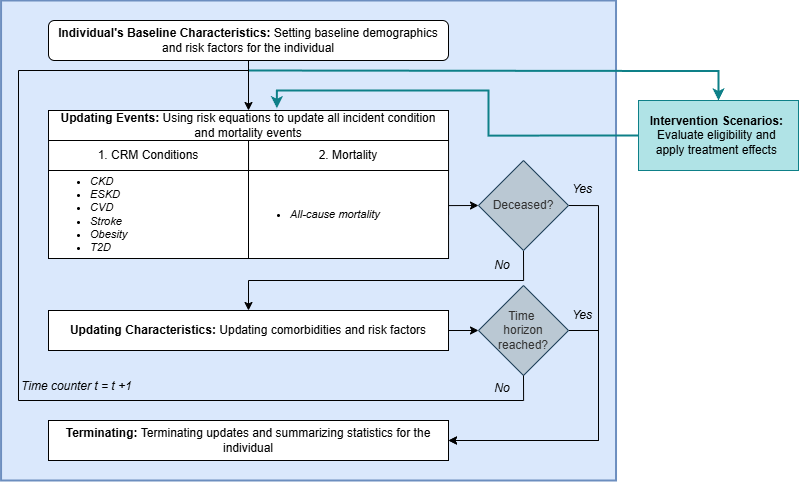

The diagram above was exported from draw.io. Its source (the exported page's mxGraphModel, read from the mxfile embedded in the PNG):
<mxGraphModel dx="1622" dy="956" grid="1" gridSize="10" guides="1" tooltips="1" connect="1" arrows="1" fold="1" page="1" pageScale="1" pageWidth="827" pageHeight="1169" math="0" shadow="0">
  <root>
    <mxCell id="WIyWlLk6GJQsqaUBKTNV-0" />
    <mxCell id="WIyWlLk6GJQsqaUBKTNV-1" parent="WIyWlLk6GJQsqaUBKTNV-0" />
    <mxCell id="7AfNMzDgrhO15QFuTDXg-19" value="" style="whiteSpace=wrap;html=1;fillColor=#dae8fc;strokeWidth=2;strokeColor=#6c8ebf;movable=1;resizable=1;rotatable=1;deletable=1;editable=1;locked=0;connectable=1;" parent="WIyWlLk6GJQsqaUBKTNV-1" vertex="1">
      <mxGeometry x="12.56" y="80" width="614.96" height="480" as="geometry" />
    </mxCell>
    <mxCell id="7AfNMzDgrhO15QFuTDXg-12" style="edgeStyle=orthogonalEdgeStyle;rounded=0;orthogonalLoop=1;jettySize=auto;html=1;entryX=0.5;entryY=0;entryDx=0;entryDy=0;strokeColor=#0e8088;fillColor=#b0e3e6;strokeWidth=2;" parent="WIyWlLk6GJQsqaUBKTNV-1" target="dbCbk0fCrr7c_I5dw4UF-99" edge="1">
      <mxGeometry relative="1" as="geometry">
        <mxPoint x="260" y="150" as="sourcePoint" />
        <mxPoint x="801.3800000000001" y="140" as="targetPoint" />
      </mxGeometry>
    </mxCell>
    <mxCell id="7AfNMzDgrhO15QFuTDXg-15" style="edgeStyle=orthogonalEdgeStyle;rounded=0;orthogonalLoop=1;jettySize=auto;html=1;exitX=0.5;exitY=1;exitDx=0;exitDy=0;entryX=0.5;entryY=0;entryDx=0;entryDy=0;" parent="WIyWlLk6GJQsqaUBKTNV-1" source="dbCbk0fCrr7c_I5dw4UF-0" target="dbCbk0fCrr7c_I5dw4UF-1" edge="1">
      <mxGeometry relative="1" as="geometry" />
    </mxCell>
    <mxCell id="dbCbk0fCrr7c_I5dw4UF-0" value="&lt;div&gt;&lt;span style=&quot;background-color: transparent; color: light-dark(rgb(0, 0, 0), rgb(255, 255, 255));&quot;&gt;&lt;b&gt;Individual's Baseline Characteristics:&lt;/b&gt;&amp;nbsp;&lt;/span&gt;Setting baseline demographics and risk factors for the individual&lt;/div&gt;" style="rounded=1;whiteSpace=wrap;html=1;movable=1;resizable=1;rotatable=1;deletable=1;editable=1;locked=0;connectable=1;" parent="WIyWlLk6GJQsqaUBKTNV-1" vertex="1">
      <mxGeometry x="59.99999999999999" y="100" width="400" height="40" as="geometry" />
    </mxCell>
    <mxCell id="dbCbk0fCrr7c_I5dw4UF-20" style="edgeStyle=orthogonalEdgeStyle;rounded=0;orthogonalLoop=1;jettySize=auto;html=1;exitX=1;exitY=0.5;exitDx=0;exitDy=0;entryX=0;entryY=0.5;entryDx=0;entryDy=0;movable=1;resizable=1;rotatable=1;deletable=1;editable=1;locked=0;connectable=1;" parent="WIyWlLk6GJQsqaUBKTNV-1" source="dbCbk0fCrr7c_I5dw4UF-12" target="dbCbk0fCrr7c_I5dw4UF-70" edge="1">
      <mxGeometry relative="1" as="geometry">
        <mxPoint x="485.44000000000005" y="393" as="targetPoint" />
      </mxGeometry>
    </mxCell>
    <mxCell id="dbCbk0fCrr7c_I5dw4UF-12" value="&lt;b&gt;Updating Characteristics:&lt;/b&gt; Updating comorbidities and risk factors" style="rounded=0;whiteSpace=wrap;html=1;movable=1;resizable=1;rotatable=1;deletable=1;editable=1;locked=0;connectable=1;" parent="WIyWlLk6GJQsqaUBKTNV-1" vertex="1">
      <mxGeometry x="60" y="390" width="400" height="40" as="geometry" />
    </mxCell>
    <mxCell id="dbCbk0fCrr7c_I5dw4UF-22" value="No" style="text;html=1;align=center;verticalAlign=middle;whiteSpace=wrap;rounded=0;fontStyle=2;movable=1;resizable=1;rotatable=1;deletable=1;editable=1;locked=0;connectable=1;" parent="WIyWlLk6GJQsqaUBKTNV-1" vertex="1">
      <mxGeometry x="514.87" y="250" width="40.25" height="34" as="geometry" />
    </mxCell>
    <mxCell id="dbCbk0fCrr7c_I5dw4UF-27" value="Yes" style="text;html=1;align=center;verticalAlign=middle;whiteSpace=wrap;rounded=0;fontStyle=2;movable=1;resizable=1;rotatable=1;deletable=1;editable=1;locked=0;connectable=1;" parent="WIyWlLk6GJQsqaUBKTNV-1" vertex="1">
      <mxGeometry x="573.6200000000001" y="254" width="40.25" height="30" as="geometry" />
    </mxCell>
    <mxCell id="dbCbk0fCrr7c_I5dw4UF-33" value="&lt;b&gt;Terminating: &lt;/b&gt;Terminating updates&lt;b&gt;&amp;nbsp;&lt;/b&gt;and summarizing statistics for the individual" style="rounded=0;whiteSpace=wrap;html=1;movable=1;resizable=1;rotatable=1;deletable=1;editable=1;locked=0;connectable=1;" parent="WIyWlLk6GJQsqaUBKTNV-1" vertex="1">
      <mxGeometry x="60" y="500" width="400" height="40" as="geometry" />
    </mxCell>
    <mxCell id="dbCbk0fCrr7c_I5dw4UF-58" value="&lt;i&gt;Time counter t = t +1&amp;nbsp;&lt;/i&gt;" style="text;html=1;align=center;verticalAlign=middle;whiteSpace=wrap;rounded=0;rotation=0;movable=1;resizable=1;rotatable=1;deletable=1;editable=1;locked=0;connectable=1;" parent="WIyWlLk6GJQsqaUBKTNV-1" vertex="1">
      <mxGeometry x="30" y="449" width="120.04" height="34" as="geometry" />
    </mxCell>
    <mxCell id="dbCbk0fCrr7c_I5dw4UF-71" style="edgeStyle=orthogonalEdgeStyle;rounded=0;orthogonalLoop=1;jettySize=auto;html=1;exitX=1;exitY=0.5;exitDx=0;exitDy=0;entryX=1;entryY=0.5;entryDx=0;entryDy=0;movable=1;resizable=1;rotatable=1;deletable=1;editable=1;locked=0;connectable=1;" parent="WIyWlLk6GJQsqaUBKTNV-1" source="dbCbk0fCrr7c_I5dw4UF-67" target="dbCbk0fCrr7c_I5dw4UF-33" edge="1">
      <mxGeometry relative="1" as="geometry">
        <Array as="points">
          <mxPoint x="610" y="285" />
          <mxPoint x="610" y="520" />
        </Array>
      </mxGeometry>
    </mxCell>
    <mxCell id="dbCbk0fCrr7c_I5dw4UF-72" style="edgeStyle=orthogonalEdgeStyle;rounded=0;orthogonalLoop=1;jettySize=auto;html=1;exitX=0.5;exitY=1;exitDx=0;exitDy=0;entryX=0.5;entryY=0;entryDx=0;entryDy=0;movable=1;resizable=1;rotatable=1;deletable=1;editable=1;locked=0;connectable=1;" parent="WIyWlLk6GJQsqaUBKTNV-1" source="dbCbk0fCrr7c_I5dw4UF-67" target="dbCbk0fCrr7c_I5dw4UF-12" edge="1">
      <mxGeometry relative="1" as="geometry">
        <Array as="points">
          <mxPoint x="535" y="360" />
          <mxPoint x="260" y="360" />
        </Array>
      </mxGeometry>
    </mxCell>
    <mxCell id="dbCbk0fCrr7c_I5dw4UF-67" value="&lt;span style=&quot;color: rgb(51, 51, 51);&quot;&gt;&lt;font style=&quot;font-size: 12px;&quot;&gt;Deceased?&lt;/font&gt;&lt;/span&gt;" style="rhombus;whiteSpace=wrap;html=1;align=center;spacing=2;fontSize=11;fillColor=#bac8d3;strokeColor=#23445d;flipV=1;movable=1;resizable=1;rotatable=1;deletable=1;editable=1;locked=0;connectable=1;" parent="WIyWlLk6GJQsqaUBKTNV-1" vertex="1">
      <mxGeometry x="490" y="240" width="90" height="90" as="geometry" />
    </mxCell>
    <mxCell id="dbCbk0fCrr7c_I5dw4UF-111" style="edgeStyle=orthogonalEdgeStyle;rounded=0;orthogonalLoop=1;jettySize=auto;html=1;exitX=1;exitY=0.5;exitDx=0;exitDy=0;entryX=1;entryY=0.5;entryDx=0;entryDy=0;movable=1;resizable=1;rotatable=1;deletable=1;editable=1;locked=0;connectable=1;" parent="WIyWlLk6GJQsqaUBKTNV-1" source="dbCbk0fCrr7c_I5dw4UF-70" target="dbCbk0fCrr7c_I5dw4UF-33" edge="1">
      <mxGeometry relative="1" as="geometry">
        <Array as="points">
          <mxPoint x="610" y="410" />
          <mxPoint x="610" y="520" />
        </Array>
      </mxGeometry>
    </mxCell>
    <mxCell id="dbCbk0fCrr7c_I5dw4UF-70" value="&lt;span style=&quot;color: rgb(51, 51, 51);&quot;&gt;&lt;font style=&quot;font-size: 12px;&quot;&gt;Time&amp;nbsp;&lt;/font&gt;&lt;/span&gt;&lt;div&gt;&lt;span style=&quot;color: rgb(51, 51, 51);&quot;&gt;&lt;font style=&quot;font-size: 12px;&quot;&gt;horizon reached?&lt;/font&gt;&lt;/span&gt;&lt;/div&gt;" style="rhombus;whiteSpace=wrap;html=1;align=center;spacing=2;fontSize=11;fillColor=#bac8d3;strokeColor=#23445d;flipV=1;movable=1;resizable=1;rotatable=1;deletable=1;editable=1;locked=0;connectable=1;" parent="WIyWlLk6GJQsqaUBKTNV-1" vertex="1">
      <mxGeometry x="490" y="365" width="90" height="90" as="geometry" />
    </mxCell>
    <mxCell id="dbCbk0fCrr7c_I5dw4UF-75" value="No" style="text;html=1;align=center;verticalAlign=middle;whiteSpace=wrap;rounded=0;fontStyle=2;movable=1;resizable=1;rotatable=1;deletable=1;editable=1;locked=0;connectable=1;" parent="WIyWlLk6GJQsqaUBKTNV-1" vertex="1">
      <mxGeometry x="493.62" y="330" width="40" height="30" as="geometry" />
    </mxCell>
    <mxCell id="7AfNMzDgrhO15QFuTDXg-0" style="edgeStyle=orthogonalEdgeStyle;rounded=0;orthogonalLoop=1;jettySize=auto;html=1;exitX=0.5;exitY=1;exitDx=0;exitDy=0;endArrow=none;startFill=0;movable=1;resizable=1;rotatable=1;deletable=1;editable=1;locked=0;connectable=1;" parent="WIyWlLk6GJQsqaUBKTNV-1" source="dbCbk0fCrr7c_I5dw4UF-70" edge="1">
      <mxGeometry relative="1" as="geometry">
        <mxPoint x="260" y="150" as="targetPoint" />
        <Array as="points">
          <mxPoint x="535" y="480" />
          <mxPoint x="30" y="480" />
          <mxPoint x="30" y="150" />
        </Array>
      </mxGeometry>
    </mxCell>
    <mxCell id="dbCbk0fCrr7c_I5dw4UF-77" value="No" style="text;html=1;align=center;verticalAlign=middle;whiteSpace=wrap;rounded=0;fontStyle=2;movable=1;resizable=1;rotatable=1;deletable=1;editable=1;locked=0;connectable=1;" parent="WIyWlLk6GJQsqaUBKTNV-1" vertex="1">
      <mxGeometry x="493.62" y="453" width="40" height="30" as="geometry" />
    </mxCell>
    <mxCell id="7AfNMzDgrhO15QFuTDXg-13" value="" style="edgeStyle=orthogonalEdgeStyle;rounded=0;orthogonalLoop=1;jettySize=auto;html=1;entryX=0.571;entryY=-0.074;entryDx=0;entryDy=0;strokeColor=#0e8088;fillColor=#b0e3e6;strokeWidth=2;entryPerimeter=0;" parent="WIyWlLk6GJQsqaUBKTNV-1" target="dbCbk0fCrr7c_I5dw4UF-1" edge="1">
      <mxGeometry relative="1" as="geometry">
        <mxPoint x="669.9999999999998" y="215" as="sourcePoint" />
        <Array as="points">
          <mxPoint x="500" y="215" />
          <mxPoint x="500" y="170" />
          <mxPoint x="288" y="170" />
        </Array>
      </mxGeometry>
    </mxCell>
    <mxCell id="dbCbk0fCrr7c_I5dw4UF-99" value="&lt;b&gt;Intervention Scenarios:&amp;nbsp;&lt;/b&gt;&lt;div&gt;Evaluate eligibility and&amp;nbsp;&lt;/div&gt;&lt;div&gt;apply treatment effects&amp;nbsp;&lt;/div&gt;" style="rounded=0;whiteSpace=wrap;html=1;movable=1;resizable=1;rotatable=1;deletable=1;editable=1;locked=0;connectable=1;strokeColor=#0e8088;fillColor=#b0e3e6;" parent="WIyWlLk6GJQsqaUBKTNV-1" vertex="1">
      <mxGeometry x="650" y="180" width="160" height="70" as="geometry" />
    </mxCell>
    <mxCell id="dbCbk0fCrr7c_I5dw4UF-112" value="Yes" style="text;html=1;align=center;verticalAlign=middle;whiteSpace=wrap;rounded=0;fontStyle=2;movable=1;resizable=1;rotatable=1;deletable=1;editable=1;locked=0;connectable=1;" parent="WIyWlLk6GJQsqaUBKTNV-1" vertex="1">
      <mxGeometry x="573.6200000000001" y="380" width="40.25" height="30" as="geometry" />
    </mxCell>
    <mxCell id="dbCbk0fCrr7c_I5dw4UF-113" style="edgeStyle=orthogonalEdgeStyle;rounded=0;orthogonalLoop=1;jettySize=auto;html=1;exitX=1;exitY=0.5;exitDx=0;exitDy=0;entryX=0;entryY=0.5;entryDx=0;entryDy=0;movable=1;resizable=1;rotatable=1;deletable=1;editable=1;locked=0;connectable=1;" parent="WIyWlLk6GJQsqaUBKTNV-1" source="dbCbk0fCrr7c_I5dw4UF-6" target="dbCbk0fCrr7c_I5dw4UF-67" edge="1">
      <mxGeometry relative="1" as="geometry">
        <Array as="points">
          <mxPoint x="460" y="285" />
        </Array>
      </mxGeometry>
    </mxCell>
    <mxCell id="dbCbk0fCrr7c_I5dw4UF-1" value="&lt;b&gt;Updating Events:&amp;nbsp;&lt;/b&gt;Using risk equations to update all incident condition and mortality events" style="rounded=0;whiteSpace=wrap;html=1;movable=1;resizable=1;rotatable=1;deletable=1;editable=1;locked=0;connectable=1;" parent="WIyWlLk6GJQsqaUBKTNV-1" vertex="1">
      <mxGeometry x="60" y="190" width="400" height="30" as="geometry" />
    </mxCell>
    <mxCell id="dbCbk0fCrr7c_I5dw4UF-3" value="1. CRM Conditions" style="rounded=0;whiteSpace=wrap;html=1;movable=1;resizable=1;rotatable=1;deletable=1;editable=1;locked=0;connectable=1;" parent="WIyWlLk6GJQsqaUBKTNV-1" vertex="1">
      <mxGeometry x="60.040000000000006" y="220" width="200" height="30" as="geometry" />
    </mxCell>
    <mxCell id="dbCbk0fCrr7c_I5dw4UF-4" value="2. Mortality" style="rounded=0;whiteSpace=wrap;html=1;movable=1;resizable=1;rotatable=1;deletable=1;editable=1;locked=0;connectable=1;" parent="WIyWlLk6GJQsqaUBKTNV-1" vertex="1">
      <mxGeometry x="260.04" y="220" width="200" height="30" as="geometry" />
    </mxCell>
    <mxCell id="dbCbk0fCrr7c_I5dw4UF-5" value="&lt;ul&gt;&lt;li&gt;CKD&lt;/li&gt;&lt;li&gt;ESKD&lt;/li&gt;&lt;li&gt;CVD&lt;/li&gt;&lt;li&gt;Stroke&lt;/li&gt;&lt;li&gt;Obesity&lt;/li&gt;&lt;li&gt;T2D&lt;/li&gt;&lt;/ul&gt;" style="rounded=0;whiteSpace=wrap;html=1;align=left;fontStyle=2;fontSize=11;movable=1;resizable=1;rotatable=1;deletable=1;editable=1;locked=0;connectable=1;" parent="WIyWlLk6GJQsqaUBKTNV-1" vertex="1">
      <mxGeometry x="60" y="250" width="200.04" height="88" as="geometry" />
    </mxCell>
    <mxCell id="dbCbk0fCrr7c_I5dw4UF-6" value="&lt;ul&gt;&lt;li&gt;All-cause mortality&lt;/li&gt;&lt;/ul&gt;" style="rounded=0;whiteSpace=wrap;html=1;align=left;fontStyle=2;fontSize=11;movable=1;resizable=1;rotatable=1;deletable=1;editable=1;locked=0;connectable=1;" parent="WIyWlLk6GJQsqaUBKTNV-1" vertex="1">
      <mxGeometry x="260" y="250" width="200.04" height="88" as="geometry" />
    </mxCell>
  </root>
</mxGraphModel>